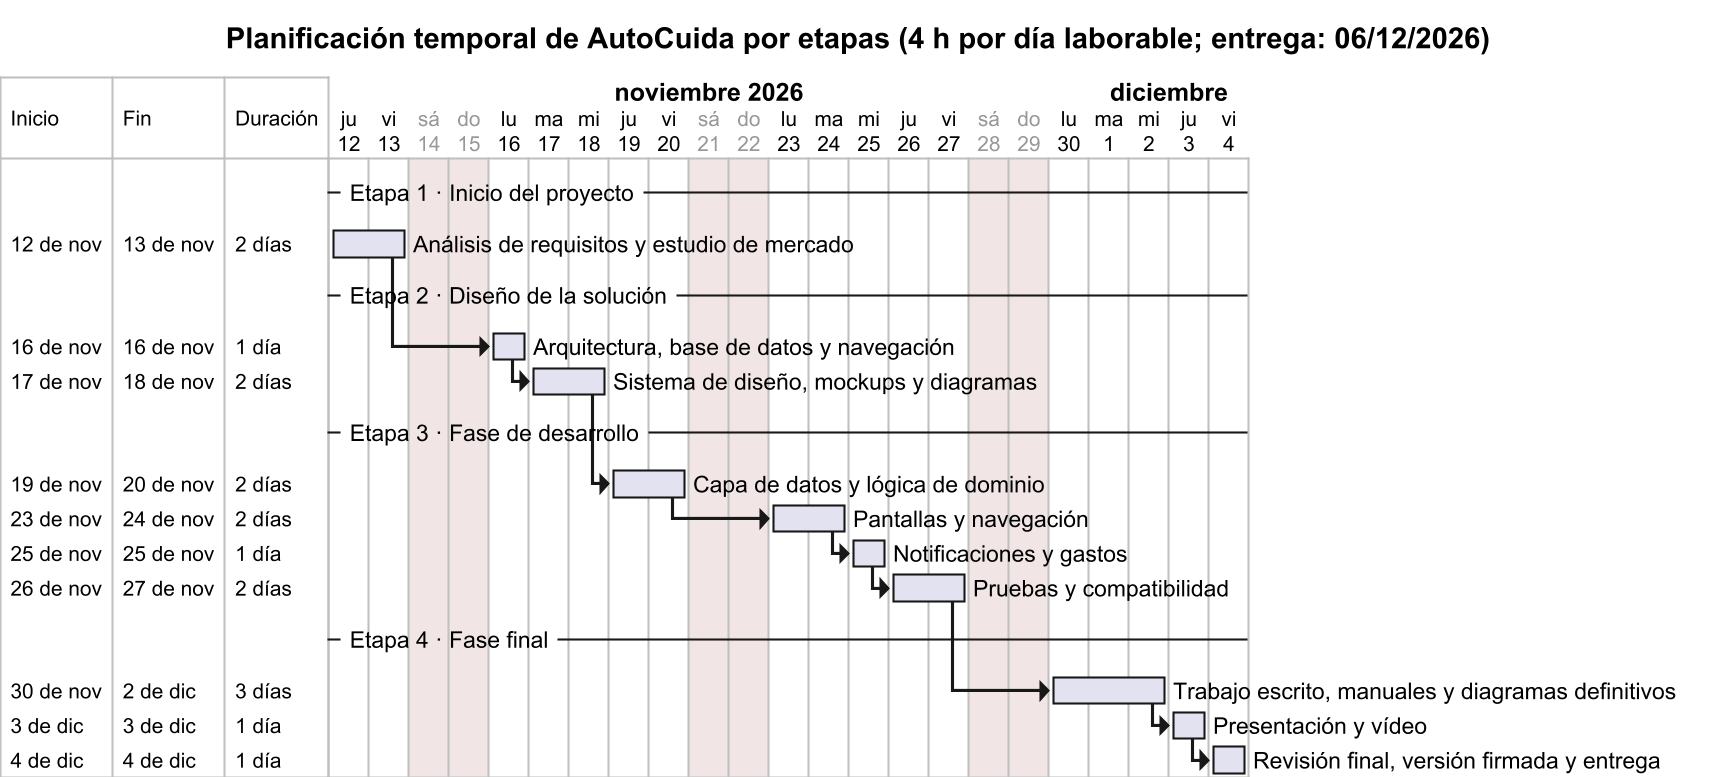

The diagram above was rendered by PlantUML. Its source (embedded in the PNG):
@startgantt 07_gantt
skinparamlocked dpi 200
title Planificación temporal de AutoCuida por etapas (4 h por día laborable; entrega: 06/12/2026)
skinparam defaultFontName Arial
language es
hide footbox
printscale daily zoom 1.2
saturday are closed
sunday are closed
Project starts 2026-11-12

-- Etapa 1 · Inicio del proyecto --
[Análisis de requisitos y estudio de mercado] as [A1] lasts 2 days

-- Etapa 2 · Diseño de la solución --
[Arquitectura, base de datos y navegación] as [D1] lasts 1 day
[D1] starts at [A1]'s end
[Sistema de diseño, mockups y diagramas] as [D2] lasts 2 days
[D2] starts at [D1]'s end

-- Etapa 3 · Fase de desarrollo --
[Capa de datos y lógica de dominio] as [I1] lasts 2 days
[I1] starts at [D2]'s end
[Pantallas y navegación] as [I2] lasts 2 days
[I2] starts at [I1]'s end
[Notificaciones y gastos] as [I3] lasts 1 day
[I3] starts at [I2]'s end
[Pruebas y compatibilidad] as [I4] lasts 2 days
[I4] starts at [I3]'s end

-- Etapa 4 · Fase final --
[Trabajo escrito, manuales y diagramas definitivos] as [F1] lasts 3 days
[F1] starts at [I4]'s end
[Presentación y vídeo] as [F2] lasts 1 day
[F2] starts at [F1]'s end
[Revisión final, versión firmada y entrega] as [F3] lasts 1 day
[F3] starts at [F2]'s end
@endgantt